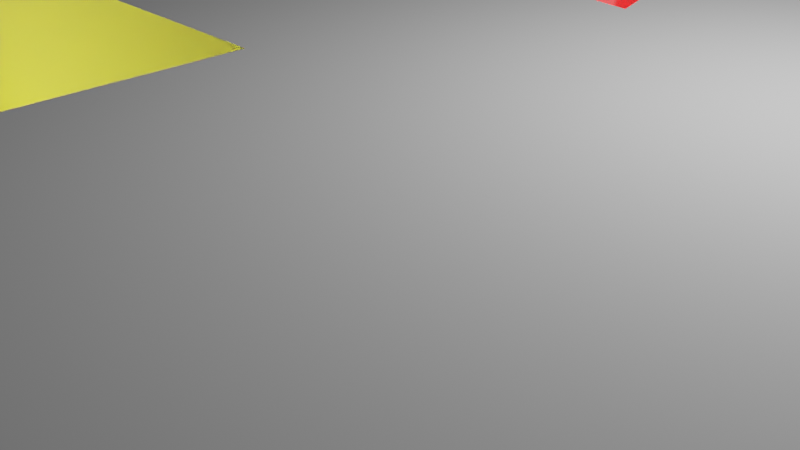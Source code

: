# Source: 56020f70-dece-4785-a60f-1d522c99c77c.blend  (saved by Blender 3.6.14; exported with 4.5.12 LTS)
import bpy
from mathutils import Matrix  # noqa: F401  (used for matrix-valued properties, if any)

bpy.ops.wm.read_factory_settings(use_empty=True)
scene = bpy.context.scene
scene.name = 'Scene'

# ---- collections
col_collection = bpy.data.collections.new('Collection'); scene.collection.children.link(col_collection)

# ---- materials (node trees are filled in below, after node groups)
mat_materialname = bpy.data.materials.new('MaterialName')
mat_materialname.use_transparent_shadow = False
mat_materialname.diffuse_color = (0.5, 0.5, 0.5, 1.0)
mat_materialname_001 = bpy.data.materials.new('MaterialName.001')
mat_materialname_001.use_transparent_shadow = False
mat_materialname_001.diffuse_color = (0.5, 0.5, 0.5, 1.0)
mat_materialname_002 = bpy.data.materials.new('MaterialName.002')
mat_materialname_002.use_transparent_shadow = False
mat_materialname_002.diffuse_color = (0.5, 0.5, 0.5, 1.0)
mat_materialname_003 = bpy.data.materials.new('MaterialName.003')
mat_materialname_003.use_transparent_shadow = False
mat_materialname_003.diffuse_color = (0.5, 0.5, 0.5, 1.0)
mat_materialname_004 = bpy.data.materials.new('MaterialName.004')
mat_materialname_004.use_transparent_shadow = False
mat_materialname_004.diffuse_color = (0.5, 0.5, 0.5, 1.0)
mat_materialname_005 = bpy.data.materials.new('MaterialName.005')
mat_materialname_005.use_transparent_shadow = False
mat_materialname_005.diffuse_color = (0.5, 0.5, 0.5, 1.0)
mat_materialname_006 = bpy.data.materials.new('MaterialName.006')
mat_materialname_006.use_transparent_shadow = False
mat_materialname_006.diffuse_color = (0.5, 0.5, 0.5, 1.0)
mat_materialname_007 = bpy.data.materials.new('MaterialName.007')
mat_materialname_007.use_transparent_shadow = False
mat_materialname_007.diffuse_color = (0.5, 0.5, 0.5, 1.0)
mat_materialname_008 = bpy.data.materials.new('MaterialName.008')
mat_materialname_008.use_transparent_shadow = False
mat_materialname_008.diffuse_color = (0.5, 0.5, 0.5, 1.0)
mat_materialname_009 = bpy.data.materials.new('MaterialName.009')
mat_materialname_009.use_transparent_shadow = False
mat_materialname_009.diffuse_color = (0.5, 0.5, 0.5, 1.0)
mat_materialname_010 = bpy.data.materials.new('MaterialName.010')
mat_materialname_010.use_transparent_shadow = False
mat_materialname_010.diffuse_color = (0.5, 0.5, 0.5, 1.0)
mat_materialname_011 = bpy.data.materials.new('MaterialName.011')
mat_materialname_011.use_transparent_shadow = False
mat_materialname_011.diffuse_color = (0.5, 0.5, 0.5, 1.0)
mat_materialname_012 = bpy.data.materials.new('MaterialName.012')
mat_materialname_012.use_transparent_shadow = False
mat_materialname_012.diffuse_color = (0.5, 0.5, 0.5, 1.0)
mat_materialname_013 = bpy.data.materials.new('MaterialName.013')
mat_materialname_013.use_transparent_shadow = False
mat_materialname_013.diffuse_color = (0.5, 0.5, 0.5, 1.0)
mat_materialname_014 = bpy.data.materials.new('MaterialName.014')
mat_materialname_014.use_transparent_shadow = False
mat_materialname_014.diffuse_color = (0.5, 0.5, 0.5, 1.0)
mat_materialname_015 = bpy.data.materials.new('MaterialName.015')
mat_materialname_015.use_transparent_shadow = False
mat_materialname_015.diffuse_color = (0.5, 0.5, 0.5, 1.0)
mat_materialname_016 = bpy.data.materials.new('MaterialName.016')
mat_materialname_016.use_transparent_shadow = False
mat_materialname_016.diffuse_color = (0.5, 0.5, 0.5, 1.0)
mat_materialname_017 = bpy.data.materials.new('MaterialName.017')
mat_materialname_017.use_transparent_shadow = False
mat_materialname_017.diffuse_color = (0.5, 0.5, 0.5, 1.0)
mat_materialname_018 = bpy.data.materials.new('MaterialName.018')
mat_materialname_018.use_transparent_shadow = False
mat_materialname_018.diffuse_color = (0.5, 0.5, 0.5, 1.0)
mat_materialname_019 = bpy.data.materials.new('MaterialName.019')
mat_materialname_019.use_transparent_shadow = False
mat_materialname_019.diffuse_color = (0.5, 0.5, 0.5, 1.0)
mat_materialname_020 = bpy.data.materials.new('MaterialName.020')
mat_materialname_020.use_transparent_shadow = False
mat_materialname_020.diffuse_color = (0.5, 0.5, 0.5, 1.0)
mat_materialname_021 = bpy.data.materials.new('MaterialName.021')
mat_materialname_021.use_transparent_shadow = False
mat_materialname_021.diffuse_color = (0.5, 0.5, 0.5, 1.0)
mat_materialname_022 = bpy.data.materials.new('MaterialName.022')
mat_materialname_022.use_transparent_shadow = False
mat_materialname_022.diffuse_color = (0.5, 0.5, 0.5, 1.0)
mat_materialname_023 = bpy.data.materials.new('MaterialName.023')
mat_materialname_023.use_transparent_shadow = False
mat_materialname_023.diffuse_color = (0.5, 0.5, 0.5, 1.0)
mat_materialname_024 = bpy.data.materials.new('MaterialName.024')
mat_materialname_024.use_transparent_shadow = False
mat_materialname_024.diffuse_color = (0.5, 0.5, 0.5, 1.0)
mat_materialname_025 = bpy.data.materials.new('MaterialName.025')
mat_materialname_025.use_transparent_shadow = False
mat_materialname_025.diffuse_color = (0.5, 0.5, 0.5, 1.0)
mat_materialname_026 = bpy.data.materials.new('MaterialName.026')
mat_materialname_026.use_transparent_shadow = False
mat_materialname_026.diffuse_color = (0.5, 0.5, 0.5, 1.0)
mat_materialname_027 = bpy.data.materials.new('MaterialName.027')
mat_materialname_027.use_transparent_shadow = False
mat_materialname_027.diffuse_color = (0.5, 0.5, 0.5, 1.0)
mat_materialname_028 = bpy.data.materials.new('MaterialName.028')
mat_materialname_028.use_transparent_shadow = False
mat_materialname_028.diffuse_color = (0.5, 0.5, 0.5, 1.0)
mat_materialname_029 = bpy.data.materials.new('MaterialName.029')
mat_materialname_029.use_transparent_shadow = False
mat_materialname_029.diffuse_color = (0.5, 0.5, 0.5, 1.0)
mat_materialname_030 = bpy.data.materials.new('MaterialName.030')
mat_materialname_030.use_transparent_shadow = False
mat_materialname_030.diffuse_color = (40.0, 1.0, 1.0, 1.0)
mat_materialname_031 = bpy.data.materials.new('MaterialName.031')
mat_materialname_031.use_transparent_shadow = False
mat_materialname_031.diffuse_color = (24.0, 24.0, 3.0, 38.0)

# ---- material node trees

# ---- world
world_world = bpy.data.worlds.new('World'); scene.world = world_world
world_world.use_nodes = True; world_world.node_tree.nodes.clear()
_N = world_world.node_tree.nodes; _L = world_world.node_tree.links
n0 = _N.new('ShaderNodeOutputWorld'); n0.name = 'World Output'; n0.location = (300, 300)
n1 = _N.new('ShaderNodeBackground'); n1.name = 'Background'; n1.location = (10, 300)
n1.inputs[0].default_value = (0.05088, 0.05088, 0.05088, 1.0)
_L.new(n1.outputs[0], n0.inputs[0])
n0.is_active_output = True
world_world.color = (0.05088, 0.05088, 0.05088)
world_world.use_sun_shadow = False
world_world.sun_shadow_jitter_overblur = 0.0

# ---- cameras
cam_camera = bpy.data.cameras.new('Camera')
cam_camera.clip_end = 100.0
cam_camera.ortho_scale = 7.314

# ---- lights
light_light = bpy.data.lights.new('Light', 'POINT')
light_light.transmission_factor = 0.0
light_light.energy = 1000.0
light_light.shadow_soft_size = 0.1
light_light.shadow_maximum_resolution = 0.006
light_light.use_absolute_resolution = True

# ---- meshes
me_floorplan7 = bpy.data.meshes.new('Floorplan7')
me_floorplan7.from_pydata([], [], [])
me_floorplan7.update()
me_walls = bpy.data.meshes.new('Walls')
me_walls.from_pydata([], [], [])
me_walls.update()
me_box0wall0 = bpy.data.meshes.new('Box0Wall0')
me_box0wall0.from_pydata([(0.415, 0.08, -1.25), (0.415, 0.08, 1.25), (-0.415, -0.08, -1.25), (-0.415, -0.08, 1.25)], [], [(0, 1, 3, 2)])
me_box0wall0.materials.append(mat_materialname)
me_box0wall0.update()
me_box0wall1 = bpy.data.meshes.new('Box0Wall1')
me_box0wall1.from_pydata([(0.74, -0.295, -1.25), (0.74, -0.295, 1.25), (-0.74, 0.295, -1.25), (-0.74, 0.295, 1.25)], [], [(0, 1, 3, 2)])
me_box0wall1.materials.append(mat_materialname_001)
me_box0wall1.update()
me_box0wall2 = bpy.data.meshes.new('Box0Wall2')
me_box0wall2.from_pydata([(0.225, -0.305, -1.25), (0.225, -0.305, 1.25), (-0.225, 0.305, -1.25), (-0.225, 0.305, 1.25)], [], [(0, 1, 3, 2)])
me_box0wall2.materials.append(mat_materialname_002)
me_box0wall2.update()
me_box0wall3 = bpy.data.meshes.new('Box0Wall3')
me_box0wall3.from_pydata([(0.09, -1.115, -1.25), (0.09, -1.115, 1.25), (-0.09, 1.115, -1.25), (-0.09, 1.115, 1.25)], [], [(0, 1, 3, 2)])
me_box0wall3.materials.append(mat_materialname_003)
me_box0wall3.update()
me_box0wall4 = bpy.data.meshes.new('Box0Wall4')
me_box0wall4.from_pydata([(0.28, -0.065, -1.25), (0.28, -0.065, 1.25), (-0.28, 0.065, -1.25), (-0.28, 0.065, 1.25)], [], [(0, 1, 3, 2)])
me_box0wall4.materials.append(mat_materialname_004)
me_box0wall4.update()
me_box0wall5 = bpy.data.meshes.new('Box0Wall5')
me_box0wall5.from_pydata([(0.52, -0.535, -1.25), (0.52, -0.535, 1.25), (-0.52, 0.535, -1.25), (-0.52, 0.535, 1.25)], [], [(0, 1, 3, 2)])
me_box0wall5.materials.append(mat_materialname_005)
me_box0wall5.update()
me_box0wall6 = bpy.data.meshes.new('Box0Wall6')
me_box0wall6.from_pydata([(0.715, -0.205, -1.25), (0.715, -0.205, 1.25), (-0.715, 0.205, -1.25), (-0.715, 0.205, 1.25)], [], [(0, 1, 3, 2)])
me_box0wall6.materials.append(mat_materialname_006)
me_box0wall6.update()
me_box0wall7 = bpy.data.meshes.new('Box0Wall7')
me_box0wall7.from_pydata([(-0.365, 3.07, -1.25), (-0.365, 3.07, 1.25), (0.365, -3.07, -1.25), (0.365, -3.07, 1.25)], [], [(0, 1, 3, 2)])
me_box0wall7.materials.append(mat_materialname_007)
me_box0wall7.update()
me_box0wall8 = bpy.data.meshes.new('Box0Wall8')
me_box0wall8.from_pydata([(-0.21, 0.625, -1.25), (-0.21, 0.625, 1.25), (0.21, -0.625, -1.25), (0.21, -0.625, 1.25)], [], [(0, 1, 3, 2)])
me_box0wall8.materials.append(mat_materialname_008)
me_box0wall8.update()
me_box0wall9 = bpy.data.meshes.new('Box0Wall9')
me_box0wall9.from_pydata([(0.05, 0.35, -1.25), (0.05, 0.35, 1.25), (-0.05, -0.35, -1.25), (-0.05, -0.35, 1.25)], [], [(0, 1, 3, 2)])
me_box0wall9.materials.append(mat_materialname_009)
me_box0wall9.update()
me_box0wall10 = bpy.data.meshes.new('Box0Wall10')
me_box0wall10.from_pydata([(1.195, 0.0, -1.25), (1.195, 0.0, 1.25), (-1.195, 0.0, -1.25), (-1.195, 0.0, 1.25)], [], [(0, 1, 3, 2)])
me_box0wall10.materials.append(mat_materialname_010)
me_box0wall10.update()
me_box0wall11 = bpy.data.meshes.new('Box0Wall11')
me_box0wall11.from_pydata([(-0.165, -0.32, -1.25), (-0.165, -0.32, 1.25), (0.165, 0.32, -1.25), (0.165, 0.32, 1.25)], [], [(0, 1, 3, 2)])
me_box0wall11.materials.append(mat_materialname_011)
me_box0wall11.update()
me_box0wall12 = bpy.data.meshes.new('Box0Wall12')
me_box0wall12.from_pydata([(3.855, 0.08, -1.25), (3.855, 0.08, 1.25), (-3.855, -0.08, -1.25), (-3.855, -0.08, 1.25)], [], [(0, 1, 3, 2)])
me_box0wall12.materials.append(mat_materialname_012)
me_box0wall12.update()
me_box0wall13 = bpy.data.meshes.new('Box0Wall13')
me_box0wall13.from_pydata([(-0.005, -2.44, -1.25), (-0.005, -2.44, 1.25), (0.005, 2.44, -1.25), (0.005, 2.44, 1.25)], [], [(0, 1, 3, 2)])
me_box0wall13.materials.append(mat_materialname_013)
me_box0wall13.update()
me_box0wall14 = bpy.data.meshes.new('Box0Wall14')
me_box0wall14.from_pydata([(-0.07, 2.38, -1.25), (-0.07, 2.38, 1.25), (0.07, -2.38, -1.25), (0.07, -2.38, 1.25)], [], [(0, 1, 3, 2)])
me_box0wall14.materials.append(mat_materialname_014)
me_box0wall14.update()
me_box0wall15 = bpy.data.meshes.new('Box0Wall15')
me_box0wall15.from_pydata([(-2.565, -0.105, -1.25), (-2.565, -0.105, 1.25), (2.565, 0.105, -1.25), (2.565, 0.105, 1.25)], [], [(0, 1, 3, 2)])
me_box0wall15.materials.append(mat_materialname_015)
me_box0wall15.update()
me_box0wall16 = bpy.data.meshes.new('Box0Wall16')
me_box0wall16.from_pydata([(0.015, -2.88, -1.25), (0.015, -2.88, 1.25), (-0.015, 2.88, -1.25), (-0.015, 2.88, 1.25)], [], [(0, 1, 3, 2)])
me_box0wall16.materials.append(mat_materialname_016)
me_box0wall16.update()
me_box0wall17 = bpy.data.meshes.new('Box0Wall17')
me_box0wall17.from_pydata([(2.56, -0.015, -1.25), (2.56, -0.015, 1.25), (-2.56, 0.015, -1.25), (-2.56, 0.015, 1.25)], [], [(0, 1, 3, 2)])
me_box0wall17.materials.append(mat_materialname_017)
me_box0wall17.update()
me_box0wall18 = bpy.data.meshes.new('Box0Wall18')
me_box0wall18.from_pydata([(0.055, 0.56, -1.25), (0.055, 0.56, 1.25), (-0.055, -0.56, -1.25), (-0.055, -0.56, 1.25)], [], [(0, 1, 3, 2)])
me_box0wall18.materials.append(mat_materialname_018)
me_box0wall18.update()
me_box0wall19 = bpy.data.meshes.new('Box0Wall19')
me_box0wall19.from_pydata([(0.0, -3.65, -1.25), (0.0, -3.65, 1.25), (0.0, 3.65, -1.25), (0.0, 3.65, 1.25)], [], [(0, 1, 3, 2)])
me_box0wall19.materials.append(mat_materialname_019)
me_box0wall19.update()
me_box0wall20 = bpy.data.meshes.new('Box0Wall20')
me_box0wall20.from_pydata([(0.16, -0.055, -1.25), (0.16, -0.055, 1.25), (-0.16, 0.055, -1.25), (-0.16, 0.055, 1.25)], [], [(0, 1, 3, 2)])
me_box0wall20.materials.append(mat_materialname_020)
me_box0wall20.update()
me_box0wall21 = bpy.data.meshes.new('Box0Wall21')
me_box0wall21.from_pydata([(0.0, -0.9, -1.25), (0.0, -0.9, 1.25), (0.0, 0.9, -1.25), (0.0, 0.9, 1.25)], [], [(0, 1, 3, 2)])
me_box0wall21.materials.append(mat_materialname_021)
me_box0wall21.update()
me_box0wall22 = bpy.data.meshes.new('Box0Wall22')
me_box0wall22.from_pydata([(-0.24, 0.0, -1.25), (-0.24, 0.0, 1.25), (0.24, 0.0, -1.25), (0.24, 0.0, 1.25)], [], [(0, 1, 3, 2)])
me_box0wall22.materials.append(mat_materialname_022)
me_box0wall22.update()
me_box0wall23 = bpy.data.meshes.new('Box0Wall23')
me_box0wall23.from_pydata([(-0.5, 0.38, -1.25), (-0.5, 0.38, 1.25), (0.5, -0.38, -1.25), (0.5, -0.38, 1.25)], [], [(0, 1, 3, 2)])
me_box0wall23.materials.append(mat_materialname_023)
me_box0wall23.update()
me_box0wall24 = bpy.data.meshes.new('Box0Wall24')
me_box0wall24.from_pydata([(-6.365, -0.01, -1.25), (-6.365, -0.01, 1.25), (6.365, 0.01, -1.25), (6.365, 0.01, 1.25)], [], [(0, 1, 3, 2)])
me_box0wall24.materials.append(mat_materialname_024)
me_box0wall24.update()
me_box0wall25 = bpy.data.meshes.new('Box0Wall25')
me_box0wall25.from_pydata([(-0.045, 3.88, -1.25), (-0.045, 3.88, 1.25), (0.045, -3.88, -1.25), (0.045, -3.88, 1.25)], [], [(0, 1, 3, 2)])
me_box0wall25.materials.append(mat_materialname_025)
me_box0wall25.update()
me_box0wall26 = bpy.data.meshes.new('Box0Wall26')
me_box0wall26.from_pydata([(-0.345, 0.295, -1.25), (-0.345, 0.295, 1.25), (0.345, -0.295, -1.25), (0.345, -0.295, 1.25)], [], [(0, 1, 3, 2)])
me_box0wall26.materials.append(mat_materialname_026)
me_box0wall26.update()
me_box0wall27 = bpy.data.meshes.new('Box0Wall27')
me_box0wall27.from_pydata([(0.0, 1.195, -1.25), (0.0, 1.195, 1.25), (0.0, -1.195, -1.25), (0.0, -1.195, 1.25)], [], [(0, 1, 3, 2)])
me_box0wall27.materials.append(mat_materialname_027)
me_box0wall27.update()
me_vertwalls0 = bpy.data.meshes.new('VertWalls0')
me_vertwalls0.from_pydata([(7.795, -2.751, 0.0), (6.965, -2.911, 0.0), (5.485, -2.321, 0.0), (5.035, -1.711, 0.0), (4.855, 0.5186, 0.0), (4.295, 0.6486, 0.0), (3.255, 1.719, 0.0), (1.825, 2.129, 0.0), (2.555, -4.011, 0.0), (2.975, -5.261, 0.0), (2.875, -5.961, 0.0), (0.4846, -5.961, 0.0), (0.8146, -5.321, 0.0), (-6.895, -5.481, 0.0), (-6.885, -0.6014, 0.0), (-6.745, -5.361, 0.0), (-1.615, -5.151, 0.0), (-1.645, 0.6086, 0.0), (-6.765, 0.6386, 0.0), (-6.875, -0.4814, 0.0), (-6.875, 6.819, 0.0), (-7.195, 6.929, 0.0), (-7.195, 8.729, 0.0), (-6.715, 8.729, 0.0), (-5.715, 7.969, 0.0), (7.015, 7.989, 0.0), (7.105, 0.2286, 0.0), (7.795, -0.3614, 0.0)], [], [(0, 1, 2, 3, 4, 5, 6, 7, 8, 9, 10, 11, 12, 13, 14, 15, 16, 17, 18, 19, 20, 21, 22, 23, 24, 25, 26, 27)])
me_vertwalls0.materials.append(mat_materialname_028)
me_vertwalls0.update()
me_vertwalls1 = bpy.data.meshes.new('VertWalls1')
me_vertwalls1.from_pydata([(7.795, -2.751, 0.0), (6.965, -2.911, 0.0), (5.485, -2.321, 0.0), (5.035, -1.711, 0.0), (4.855, 0.5186, 0.0), (4.295, 0.6486, 0.0), (3.255, 1.719, 0.0), (1.825, 2.129, 0.0), (2.555, -4.011, 0.0), (2.975, -5.261, 0.0), (2.875, -5.961, 0.0), (0.4846, -5.961, 0.0), (0.8146, -5.321, 0.0), (-6.895, -5.481, 0.0), (-6.885, -0.6014, 0.0), (-6.745, -5.361, 0.0), (-1.615, -5.151, 0.0), (-1.645, 0.6086, 0.0), (-6.765, 0.6386, 0.0), (-6.875, -0.4814, 0.0), (-6.875, 6.819, 0.0), (-7.195, 6.929, 0.0), (-7.195, 8.729, 0.0), (-6.715, 8.729, 0.0), (-5.715, 7.969, 0.0), (7.015, 7.989, 0.0), (7.105, 0.2286, 0.0), (7.795, -0.3614, 0.0)], [], [(0, 1, 2, 3, 4, 5, 6, 7, 8, 9, 10, 11, 12, 13, 14, 15, 16, 17, 18, 19, 20, 21, 22, 23, 24, 25, 26, 27)])
me_vertwalls1.materials.append(mat_materialname_029)
me_vertwalls1.update()
me_windows = bpy.data.meshes.new('Windows')
me_windows.from_pydata([], [], [])
me_windows.update()
me_doors = bpy.data.meshes.new('Doors')
me_doors.from_pydata([], [], [])
me_doors.update()
me_floor = bpy.data.meshes.new('Floor')
me_floor.from_pydata([(-7.495, -7.345, 0.0), (-7.495, 7.345, 0.0), (7.495, 7.345, 0.0), (7.495, -7.345, 0.0)], [], [(0, 1, 2, 3)])
me_floor.materials.append(mat_materialname_030)
me_floor.update()
me_rooms = bpy.data.meshes.new('Rooms')
me_rooms.from_pydata([], [], [])
me_rooms.update()
me_room0 = bpy.data.meshes.new('Room0')
me_room0.from_pydata([(-2.547, -2.995, 0.0), (-2.557, 2.925, 0.0), (2.543, 2.905, 0.0), (2.562, -2.835, 0.0)], [], [(0, 1, 2, 3)])
me_room0.materials.append(mat_materialname_031)
me_room0.update()

# ---- objects
ob_light = bpy.data.objects.new('Light', light_light)
ob_camera = bpy.data.objects.new('Camera', cam_camera)
ob_floorplan7 = bpy.data.objects.new('Floorplan7', me_floorplan7)
ob_walls = bpy.data.objects.new('Walls', me_walls)
ob_box0wall0 = bpy.data.objects.new('Box0Wall0', me_box0wall0)
ob_box0wall1 = bpy.data.objects.new('Box0Wall1', me_box0wall1)
ob_box0wall2 = bpy.data.objects.new('Box0Wall2', me_box0wall2)
ob_box0wall3 = bpy.data.objects.new('Box0Wall3', me_box0wall3)
ob_box0wall4 = bpy.data.objects.new('Box0Wall4', me_box0wall4)
ob_box0wall5 = bpy.data.objects.new('Box0Wall5', me_box0wall5)
ob_box0wall6 = bpy.data.objects.new('Box0Wall6', me_box0wall6)
ob_box0wall7 = bpy.data.objects.new('Box0Wall7', me_box0wall7)
ob_box0wall8 = bpy.data.objects.new('Box0Wall8', me_box0wall8)
ob_box0wall9 = bpy.data.objects.new('Box0Wall9', me_box0wall9)
ob_box0wall10 = bpy.data.objects.new('Box0Wall10', me_box0wall10)
ob_box0wall11 = bpy.data.objects.new('Box0Wall11', me_box0wall11)
ob_box0wall12 = bpy.data.objects.new('Box0Wall12', me_box0wall12)
ob_box0wall13 = bpy.data.objects.new('Box0Wall13', me_box0wall13)
ob_box0wall14 = bpy.data.objects.new('Box0Wall14', me_box0wall14)
ob_box0wall15 = bpy.data.objects.new('Box0Wall15', me_box0wall15)
ob_box0wall16 = bpy.data.objects.new('Box0Wall16', me_box0wall16)
ob_box0wall17 = bpy.data.objects.new('Box0Wall17', me_box0wall17)
ob_box0wall18 = bpy.data.objects.new('Box0Wall18', me_box0wall18)
ob_box0wall19 = bpy.data.objects.new('Box0Wall19', me_box0wall19)
ob_box0wall20 = bpy.data.objects.new('Box0Wall20', me_box0wall20)
ob_box0wall21 = bpy.data.objects.new('Box0Wall21', me_box0wall21)
ob_box0wall22 = bpy.data.objects.new('Box0Wall22', me_box0wall22)
ob_box0wall23 = bpy.data.objects.new('Box0Wall23', me_box0wall23)
ob_box0wall24 = bpy.data.objects.new('Box0Wall24', me_box0wall24)
ob_box0wall25 = bpy.data.objects.new('Box0Wall25', me_box0wall25)
ob_box0wall26 = bpy.data.objects.new('Box0Wall26', me_box0wall26)
ob_box0wall27 = bpy.data.objects.new('Box0Wall27', me_box0wall27)
ob_vertwalls0 = bpy.data.objects.new('VertWalls0', me_vertwalls0)
ob_vertwalls1 = bpy.data.objects.new('VertWalls1', me_vertwalls1)
ob_windows = bpy.data.objects.new('Windows', me_windows)
ob_doors = bpy.data.objects.new('Doors', me_doors)
ob_floor = bpy.data.objects.new('Floor', me_floor)
ob_rooms = bpy.data.objects.new('Rooms', me_rooms)
ob_room0 = bpy.data.objects.new('Room0', me_room0)

# ---- transforms, parenting, visibility, modifiers, constraints
ob_light.location = (4.076, 1.005, 5.904)
ob_light.rotation_euler = (0.6503, 0.05522, 1.866)
ob_light.lock_rotations_4d = False
ob_light.empty_display_type = 'ARROWS'
ob_light.color = (0.0, 0.0, 0.0, 0.0)
ob_light.lineart.crease_threshold = 0.0
ob_camera.location = (7.359, -6.926, 4.958)
ob_camera.rotation_euler = (1.109, 0.0, 0.8149)
ob_camera.lock_rotations_4d = False
ob_camera.empty_display_type = 'ARROWS'
ob_camera.color = (0.0, 0.0, 0.0, 0.0)
ob_camera.display_type = 'WIRE'
ob_camera.lineart.crease_threshold = 0.0
ob_floorplan7.location = (0.0, 0.0, 0.0)
ob_floorplan7.rotation_euler = (3.142, 0.0, 1.571)
ob_walls.parent = ob_floorplan7
ob_walls.location = (0.0, 0.0, 0.0)
ob_box0wall0.parent = ob_walls
ob_box0wall0.location = (7.575, -3.87, -0.75)
ob_box0wall1.parent = ob_walls
ob_box0wall1.location = (6.42, -3.655, -0.75)
ob_box0wall2.parent = ob_walls
ob_box0wall2.location = (5.455, -3.055, -0.75)
ob_box0wall3.parent = ob_walls
ob_box0wall3.location = (5.14, -1.635, -0.75)
ob_box0wall4.parent = ob_walls
ob_box0wall4.location = (4.77, -0.455, -0.75)
ob_box0wall5.parent = ob_walls
ob_box0wall5.location = (3.97, 0.145, -0.75)
ob_box0wall6.parent = ob_walls
ob_box0wall6.location = (2.735, 0.885, -0.75)
ob_box0wall7.parent = ob_walls
ob_box0wall7.location = (2.385, -1.98, -0.75)
ob_box0wall8.parent = ob_walls
ob_box0wall8.location = (2.96, -5.675, -0.75)
ob_box0wall9.parent = ob_walls
ob_box0wall9.location = (3.12, -6.65, -0.75)
ob_box0wall10.parent = ob_walls
ob_box0wall10.location = (1.875, -7.0, -0.75)
ob_box0wall11.parent = ob_walls
ob_box0wall11.location = (0.845, -6.68, -0.75)
ob_box0wall12.parent = ob_walls
ob_box0wall12.location = (-2.845, -6.44, -0.75)
ob_box0wall13.parent = ob_walls
ob_box0wall13.location = (-6.695, -4.08, -0.75)
ob_box0wall14.parent = ob_walls
ob_box0wall14.location = (-6.62, -4.02, -0.75)
ob_box0wall15.parent = ob_walls
ob_box0wall15.location = (-3.985, -6.295, -0.75)
ob_box0wall16.parent = ob_walls
ob_box0wall16.location = (-1.435, -3.31, -0.75)
ob_box0wall17.parent = ob_walls
ob_box0wall17.location = (-4.01, -0.415, -0.75)
ob_box0wall18.parent = ob_walls
ob_box0wall18.location = (-6.625, -0.96, -0.75)
ob_box0wall19.parent = ob_walls
ob_box0wall19.location = (-6.68, 2.13, -0.75)
ob_box0wall20.parent = ob_walls
ob_box0wall20.location = (-6.84, 5.835, -0.75)
ob_box0wall21.parent = ob_walls
ob_box0wall21.location = (-7.0, 6.79, -0.75)
ob_box0wall22.parent = ob_walls
ob_box0wall22.location = (-6.76, 7.69, -0.75)
ob_box0wall23.parent = ob_walls
ob_box0wall23.location = (-6.02, 7.31, -0.75)
ob_box0wall24.parent = ob_walls
ob_box0wall24.location = (0.845, 6.94, -0.75)
ob_box0wall25.parent = ob_walls
ob_box0wall25.location = (7.255, 3.07, -0.75)
ob_box0wall26.parent = ob_walls
ob_box0wall26.location = (7.645, -1.105, -0.75)
ob_box0wall27.parent = ob_walls
ob_box0wall27.location = (7.99, -2.595, -0.75)
ob_vertwalls0.parent = ob_walls
ob_vertwalls0.location = (0.1954, -1.039, 0.5)
ob_vertwalls1.parent = ob_walls
ob_vertwalls1.location = (0.1954, -1.039, -2.0)
ob_windows.parent = ob_floorplan7
ob_windows.location = (0.0, 0.0, 0.0)
ob_doors.parent = ob_floorplan7
ob_doors.location = (0.0, 0.0, 0.0)
ob_floor.parent = ob_floorplan7
ob_floor.location = (0.495, 0.345, 0.5)
ob_rooms.parent = ob_floorplan7
ob_rooms.location = (0.0, 0.0, 0.0)
ob_room0.parent = ob_rooms
ob_room0.location = (-4.003, -3.345, 0.499)

# ---- collection membership
col_collection.objects.link(ob_light)
col_collection.objects.link(ob_camera)
col_collection.objects.link(ob_floorplan7)
col_collection.objects.link(ob_walls)
col_collection.objects.link(ob_box0wall0)
col_collection.objects.link(ob_box0wall1)
col_collection.objects.link(ob_box0wall2)
col_collection.objects.link(ob_box0wall3)
col_collection.objects.link(ob_box0wall4)
col_collection.objects.link(ob_box0wall5)
col_collection.objects.link(ob_box0wall6)
col_collection.objects.link(ob_box0wall7)
col_collection.objects.link(ob_box0wall8)
col_collection.objects.link(ob_box0wall9)
col_collection.objects.link(ob_box0wall10)
col_collection.objects.link(ob_box0wall11)
col_collection.objects.link(ob_box0wall12)
col_collection.objects.link(ob_box0wall13)
col_collection.objects.link(ob_box0wall14)
col_collection.objects.link(ob_box0wall15)
col_collection.objects.link(ob_box0wall16)
col_collection.objects.link(ob_box0wall17)
col_collection.objects.link(ob_box0wall18)
col_collection.objects.link(ob_box0wall19)
col_collection.objects.link(ob_box0wall20)
col_collection.objects.link(ob_box0wall21)
col_collection.objects.link(ob_box0wall22)
col_collection.objects.link(ob_box0wall23)
col_collection.objects.link(ob_box0wall24)
col_collection.objects.link(ob_box0wall25)
col_collection.objects.link(ob_box0wall26)
col_collection.objects.link(ob_box0wall27)
col_collection.objects.link(ob_vertwalls0)
col_collection.objects.link(ob_vertwalls1)
col_collection.objects.link(ob_windows)
col_collection.objects.link(ob_doors)
col_collection.objects.link(ob_floor)
col_collection.objects.link(ob_rooms)
col_collection.objects.link(ob_room0)

# ---- scene / render settings (as saved in the file)
scene.camera = ob_camera
scene.frame_start = 1; scene.frame_end = 250; scene.frame_set(1)
scene.render.engine = 'BLENDER_EEVEE_NEXT'
scene.cycles.sampling_pattern = 'TABULATED_SOBOL'
scene.view_settings.view_transform = 'Filmic'
bpy.context.view_layer.update()
